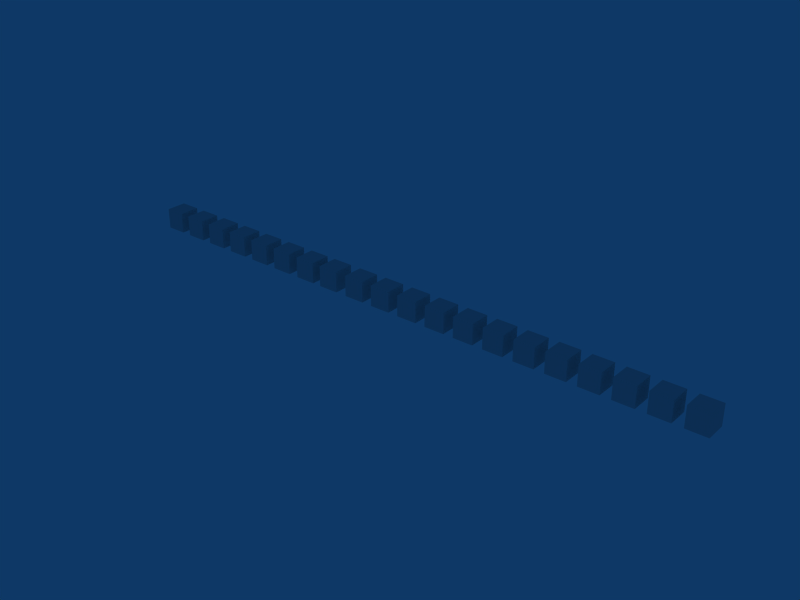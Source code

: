 # Source: manip_decoding_ondrej.test.blend  (saved by Blender 2.49.2; exported with 4.5.12 LTS)
import bpy
from mathutils import Matrix  # noqa: F401  (used for matrix-valued properties, if any)

bpy.ops.wm.read_factory_settings(use_empty=True)
scene = bpy.context.scene
scene.name = 'Scene'

# ---- collections
col_collection_1 = bpy.data.collections.new('Collection 1'); scene.collection.children.link(col_collection_1)
col_collection_1.hide_render = True
col_collection_1.hide_viewport = True
col_collection_2 = bpy.data.collections.new('Collection 2'); scene.collection.children.link(col_collection_2)
col_collection_2.hide_render = True
col_collection_2.hide_viewport = True
col_collection_3 = bpy.data.collections.new('Collection 3'); scene.collection.children.link(col_collection_3)
col_collection_20 = bpy.data.collections.new('Collection 20'); scene.collection.children.link(col_collection_20)
col_collection_20.hide_render = True
col_collection_20.hide_viewport = True

# ---- materials (node trees are filled in below, after node groups)
mat_material = bpy.data.materials.new('Material')
mat_material.alpha_threshold = 0.0
mat_material.roughness = 0.5
mat_material.line_color = (0.0, 0.0, 0.0, 1.0)

# ---- material node trees

# ---- world
world_world = bpy.data.worlds.new('World'); scene.world = world_world
world_world.color = (0.05656, 0.2208, 0.4)
world_world.use_sun_shadow = False
world_world.sun_shadow_jitter_overblur = 0.0
world_world.cycles.sampling_method = 'MANUAL'
world_world.cycles.sample_map_resolution = 256

# ---- meshes
me_cube_007 = bpy.data.meshes.new('Cube.007')
me_cube_007.from_pydata([(1.0, 1.0, -1.0), (1.0, -1.0, -1.0), (-1.0, -1.0, -1.0), (-1.0, 1.0, -1.0), (1.0, 1.0, 1.0), (1.0, -1.0, 1.0), (-1.0, -1.0, 1.0), (-1.0, 1.0, 1.0)], [], [(0, 1, 2, 3), (4, 7, 6, 5), (0, 4, 5, 1), (1, 5, 6, 2), (2, 6, 7, 3), (4, 0, 3, 7)])
me_cube_007.materials.append(mat_material)
me_cube_007.use_remesh_preserve_volume = False
me_cube_007.use_remesh_preserve_attributes = False
me_cube_007.use_mirror_vertex_groups = False
me_cube_007.update()
me_cube_006 = bpy.data.meshes.new('Cube.006')
me_cube_006.from_pydata([(1.0, 1.0, -1.0), (1.0, -1.0, -1.0), (-1.0, -1.0, -1.0), (-1.0, 1.0, -1.0), (1.0, 1.0, 1.0), (1.0, -1.0, 1.0), (-1.0, -1.0, 1.0), (-1.0, 1.0, 1.0)], [], [(0, 1, 2, 3), (4, 7, 6, 5), (0, 4, 5, 1), (1, 5, 6, 2), (2, 6, 7, 3), (4, 0, 3, 7)])
me_cube_006.materials.append(mat_material)
me_cube_006.use_remesh_preserve_volume = False
me_cube_006.use_remesh_preserve_attributes = False
me_cube_006.use_mirror_vertex_groups = False
me_cube_006.update()
me_cube_001 = bpy.data.meshes.new('Cube.001')
me_cube_001.from_pydata([(1.0, 1.0, -1.0), (1.0, -1.0, -1.0), (-1.0, -1.0, -1.0), (-1.0, 1.0, -1.0), (1.0, 1.0, 1.0), (1.0, -1.0, 1.0), (-1.0, -1.0, 1.0), (-1.0, 1.0, 1.0)], [], [(0, 1, 2, 3), (4, 7, 6, 5), (0, 4, 5, 1), (1, 5, 6, 2), (2, 6, 7, 3), (4, 0, 3, 7)])
me_cube_001.materials.append(mat_material)
me_cube_001.use_remesh_preserve_volume = False
me_cube_001.use_remesh_preserve_attributes = False
me_cube_001.use_mirror_vertex_groups = False
me_cube_001.update()
me_cube = bpy.data.meshes.new('Cube')
me_cube.from_pydata([(1.0, 1.0, -1.0), (1.0, -1.0, -1.0), (-1.0, -1.0, -1.0), (-1.0, 1.0, -1.0), (1.0, 1.0, 1.0), (1.0, -1.0, 1.0), (-1.0, -1.0, 1.0), (-1.0, 1.0, 1.0)], [], [(0, 1, 2, 3), (4, 7, 6, 5), (0, 4, 5, 1), (1, 5, 6, 2), (2, 6, 7, 3), (4, 0, 3, 7)])
me_cube.materials.append(mat_material)
me_cube.use_remesh_preserve_volume = False
me_cube.use_remesh_preserve_attributes = False
me_cube.use_mirror_vertex_groups = False
me_cube.update()
me_cube_003 = bpy.data.meshes.new('Cube.003')
me_cube_003.from_pydata([(1.0, 1.0, -1.0), (1.0, -1.0, -1.0), (-1.0, -1.0, -1.0), (-1.0, 1.0, -1.0), (1.0, 1.0, 1.0), (1.0, -1.0, 1.0), (-1.0, -1.0, 1.0), (-1.0, 1.0, 1.0)], [], [(0, 1, 2, 3), (4, 7, 6, 5), (0, 4, 5, 1), (1, 5, 6, 2), (2, 6, 7, 3), (4, 0, 3, 7)])
me_cube_003.materials.append(mat_material)
me_cube_003.use_remesh_preserve_volume = False
me_cube_003.use_remesh_preserve_attributes = False
me_cube_003.use_mirror_vertex_groups = False
me_cube_003.update()
me_cube_002 = bpy.data.meshes.new('Cube.002')
me_cube_002.from_pydata([(1.0, 1.0, -1.0), (1.0, -1.0, -1.0), (-1.0, -1.0, -1.0), (-1.0, 1.0, -1.0), (1.0, 1.0, 1.0), (1.0, -1.0, 1.0), (-1.0, -1.0, 1.0), (-1.0, 1.0, 1.0)], [], [(0, 1, 2, 3), (4, 7, 6, 5), (0, 4, 5, 1), (1, 5, 6, 2), (2, 6, 7, 3), (4, 0, 3, 7)])
me_cube_002.materials.append(mat_material)
me_cube_002.use_remesh_preserve_volume = False
me_cube_002.use_remesh_preserve_attributes = False
me_cube_002.use_mirror_vertex_groups = False
me_cube_002.update()
me_cylinder = bpy.data.meshes.new('Cylinder')
me_cylinder.from_pydata([(0.7071, 0.7071, -1.0), (0.8315, 0.5556, -1.0), (0.9239, 0.3827, -1.0), (0.9808, 0.1951, -1.0), (1.0, 7.55e-08, -1.0), (0.9808, -0.1951, -1.0), (0.9239, -0.3827, -1.0), (0.8315, -0.5556, -1.0), (0.7071, -0.7071, -1.0), (0.5556, -0.8315, -1.0), (0.3827, -0.9239, -1.0), (0.1951, -0.9808, -1.0), (-3.258e-07, -1.0, -1.0), (-0.1951, -0.9808, -1.0), (-0.3827, -0.9239, -1.0), (-0.5556, -0.8315, -1.0), (-0.7071, -0.7071, -1.0), (-0.8315, -0.5556, -1.0), (-0.9239, -0.3827, -1.0), (-0.9808, -0.1951, -1.0), (-1.0, 9.656e-07, -1.0), (-0.9808, 0.1951, -1.0), (-0.9239, 0.3827, -1.0), (-1.049, 0.6708, -1.0), (-0.9248, 0.8224, -1.0), (-0.5556, 0.8315, -1.0), (-0.3827, 0.9239, -1.0), (-0.1951, 0.9808, -1.0), (1.605e-06, 1.0, -1.0), (0.1951, 0.9808, -1.0), (0.3827, 0.9239, -1.0), (0.5556, 0.8315, -1.0), (0.7071, 0.7071, 1.0), (0.8315, 0.5556, 1.0), (0.9239, 0.3827, 1.0), (0.9808, 0.1951, 1.0), (1.0, -2.245e-06, 1.0), (0.9808, -0.1951, 1.0), (0.9239, -0.3827, 1.0), (0.8315, -0.5556, 1.0), (0.7071, -0.7071, 1.0), (0.5556, -0.8315, 1.0), (0.3827, -0.9239, 1.0), (0.1951, -0.9808, 1.0), (9.298e-07, -1.0, 1.0), (-0.1951, -0.9808, 1.0), (-0.3827, -0.9239, 1.0), (-0.5556, -0.8315, 1.0), (-0.7071, -0.7071, 1.0), (-0.8315, -0.5556, 1.0), (-0.9239, -0.3827, 1.0), (-0.9808, -0.1951, 1.0), (-1.0, -4.105e-06, 1.0), (-0.9808, 0.1951, 1.0), (-0.9239, 0.3827, 1.0), (-1.049, 0.6708, 1.0), (-0.9248, 0.8224, 1.0), (-0.5556, 0.8315, 1.0), (-0.3827, 0.9239, 1.0), (-0.1951, 0.9808, 1.0), (-7.28e-06, 1.0, 1.0), (0.1951, 0.9808, 1.0), (0.3827, 0.9239, 1.0), (0.5556, 0.8315, 1.0), (0.0, 0.0, -1.0), (0.0, 0.0, 1.0)], [], [(64, 0, 1), (65, 33, 32), (64, 1, 2), (65, 34, 33), (64, 2, 3), (65, 35, 34), (64, 3, 4), (65, 36, 35), (64, 4, 5), (65, 37, 36), (64, 5, 6), (65, 38, 37), (64, 6, 7), (65, 39, 38), (64, 7, 8), (65, 40, 39), (64, 8, 9), (65, 41, 40), (64, 9, 10), (65, 42, 41), (64, 10, 11), (65, 43, 42), (64, 11, 12), (65, 44, 43), (64, 12, 13), (65, 45, 44), (64, 13, 14), (65, 46, 45), (64, 14, 15), (65, 47, 46), (64, 15, 16), (65, 48, 47), (64, 16, 17), (65, 49, 48), (64, 17, 18), (65, 50, 49), (64, 18, 19), (65, 51, 50), (64, 19, 20), (65, 52, 51), (64, 20, 21), (65, 53, 52), (64, 21, 22), (65, 54, 53), (64, 22, 23), (65, 55, 54), (64, 23, 24), (65, 56, 55), (64, 24, 25), (65, 57, 56), (64, 25, 26), (65, 58, 57), (64, 26, 27), (65, 59, 58), (64, 27, 28), (65, 60, 59), (64, 28, 29), (65, 61, 60), (64, 29, 30), (65, 62, 61), (64, 30, 31), (65, 63, 62), (31, 0, 64), (65, 32, 63), (0, 32, 33, 1), (1, 33, 34, 2), (2, 34, 35, 3), (3, 35, 36, 4), (4, 36, 37, 5), (5, 37, 38, 6), (6, 38, 39, 7), (7, 39, 40, 8), (8, 40, 41, 9), (9, 41, 42, 10), (10, 42, 43, 11), (11, 43, 44, 12), (12, 44, 45, 13), (13, 45, 46, 14), (14, 46, 47, 15), (15, 47, 48, 16), (16, 48, 49, 17), (17, 49, 50, 18), (18, 50, 51, 19), (19, 51, 52, 20), (20, 52, 53, 21), (21, 53, 54, 22), (22, 54, 55, 23), (23, 55, 56, 24), (24, 56, 57, 25), (25, 57, 58, 26), (26, 58, 59, 27), (27, 59, 60, 28), (28, 60, 61, 29), (29, 61, 62, 30), (30, 62, 63, 31), (32, 0, 31, 63)])
me_cylinder.materials.append(mat_material)
me_cylinder.use_remesh_preserve_volume = False
me_cylinder.use_remesh_preserve_attributes = False
me_cylinder.use_mirror_vertex_groups = False
me_cylinder.update()
me_cube_004 = bpy.data.meshes.new('Cube.004')
me_cube_004.from_pydata([(7.276, 0.2, -0.2), (7.276, -0.2, -0.2), (-0.2, -0.2, -0.2), (-0.2, 0.2, -0.2), (7.276, 0.2, 0.2), (7.276, -0.2, 0.2), (-0.2, -0.2, 0.2), (-0.2, 0.2, 0.2)], [], [(0, 1, 2, 3), (4, 7, 6, 5), (0, 4, 5, 1), (1, 5, 6, 2), (2, 6, 7, 3), (4, 0, 3, 7)])
me_cube_004.materials.append(mat_material)
me_cube_004.use_remesh_preserve_volume = False
me_cube_004.use_remesh_preserve_attributes = False
me_cube_004.use_mirror_vertex_groups = False
me_cube_004.update()
me_cube_027 = bpy.data.meshes.new('Cube.027')
me_cube_027.from_pydata([(1.0, 1.0, -1.0), (1.0, -1.0, -1.0), (-1.0, -1.0, -1.0), (-1.0, 1.0, -1.0), (1.0, 1.0, 1.0), (1.0, -1.0, 1.0), (-1.0, -1.0, 1.0), (-1.0, 1.0, 1.0)], [], [(0, 1, 2, 3), (4, 7, 6, 5), (0, 4, 5, 1), (1, 5, 6, 2), (2, 6, 7, 3), (4, 0, 3, 7)])
me_cube_027.materials.append(mat_material)
me_cube_027.use_remesh_preserve_volume = False
me_cube_027.use_remesh_preserve_attributes = False
me_cube_027.use_mirror_vertex_groups = False
me_cube_027.update()
me_cube_026 = bpy.data.meshes.new('Cube.026')
me_cube_026.from_pydata([(1.0, 1.0, -1.0), (1.0, -1.0, -1.0), (-1.0, -1.0, -1.0), (-1.0, 1.0, -1.0), (1.0, 1.0, 1.0), (1.0, -1.0, 1.0), (-1.0, -1.0, 1.0), (-1.0, 1.0, 1.0)], [], [(0, 1, 2, 3), (4, 7, 6, 5), (0, 4, 5, 1), (1, 5, 6, 2), (2, 6, 7, 3), (4, 0, 3, 7)])
me_cube_026.materials.append(mat_material)
me_cube_026.use_remesh_preserve_volume = False
me_cube_026.use_remesh_preserve_attributes = False
me_cube_026.use_mirror_vertex_groups = False
me_cube_026.update()
me_cube_025 = bpy.data.meshes.new('Cube.025')
me_cube_025.from_pydata([(1.0, 1.0, -1.0), (1.0, -1.0, -1.0), (-1.0, -1.0, -1.0), (-1.0, 1.0, -1.0), (1.0, 1.0, 1.0), (1.0, -1.0, 1.0), (-1.0, -1.0, 1.0), (-1.0, 1.0, 1.0)], [], [(0, 1, 2, 3), (4, 7, 6, 5), (0, 4, 5, 1), (1, 5, 6, 2), (2, 6, 7, 3), (4, 0, 3, 7)])
me_cube_025.materials.append(mat_material)
me_cube_025.use_remesh_preserve_volume = False
me_cube_025.use_remesh_preserve_attributes = False
me_cube_025.use_mirror_vertex_groups = False
me_cube_025.update()
me_cube_024 = bpy.data.meshes.new('Cube.024')
me_cube_024.from_pydata([(1.0, 1.0, -1.0), (1.0, -1.0, -1.0), (-1.0, -1.0, -1.0), (-1.0, 1.0, -1.0), (1.0, 1.0, 1.0), (1.0, -1.0, 1.0), (-1.0, -1.0, 1.0), (-1.0, 1.0, 1.0)], [], [(0, 1, 2, 3), (4, 7, 6, 5), (0, 4, 5, 1), (1, 5, 6, 2), (2, 6, 7, 3), (4, 0, 3, 7)])
me_cube_024.materials.append(mat_material)
me_cube_024.use_remesh_preserve_volume = False
me_cube_024.use_remesh_preserve_attributes = False
me_cube_024.use_mirror_vertex_groups = False
me_cube_024.update()
me_cube_023 = bpy.data.meshes.new('Cube.023')
me_cube_023.from_pydata([(1.0, 1.0, -1.0), (1.0, -1.0, -1.0), (-1.0, -1.0, -1.0), (-1.0, 1.0, -1.0), (1.0, 1.0, 1.0), (1.0, -1.0, 1.0), (-1.0, -1.0, 1.0), (-1.0, 1.0, 1.0)], [], [(0, 1, 2, 3), (4, 7, 6, 5), (0, 4, 5, 1), (1, 5, 6, 2), (2, 6, 7, 3), (4, 0, 3, 7)])
me_cube_023.materials.append(mat_material)
me_cube_023.use_remesh_preserve_volume = False
me_cube_023.use_remesh_preserve_attributes = False
me_cube_023.use_mirror_vertex_groups = False
me_cube_023.update()
me_cube_022 = bpy.data.meshes.new('Cube.022')
me_cube_022.from_pydata([(1.0, 1.0, -1.0), (1.0, -1.0, -1.0), (-1.0, -1.0, -1.0), (-1.0, 1.0, -1.0), (1.0, 1.0, 1.0), (1.0, -1.0, 1.0), (-1.0, -1.0, 1.0), (-1.0, 1.0, 1.0)], [], [(0, 1, 2, 3), (4, 7, 6, 5), (0, 4, 5, 1), (1, 5, 6, 2), (2, 6, 7, 3), (4, 0, 3, 7)])
me_cube_022.materials.append(mat_material)
me_cube_022.use_remesh_preserve_volume = False
me_cube_022.use_remesh_preserve_attributes = False
me_cube_022.use_mirror_vertex_groups = False
me_cube_022.update()
me_cube_021 = bpy.data.meshes.new('Cube.021')
me_cube_021.from_pydata([(1.0, 1.0, -1.0), (1.0, -1.0, -1.0), (-1.0, -1.0, -1.0), (-1.0, 1.0, -1.0), (1.0, 1.0, 1.0), (1.0, -1.0, 1.0), (-1.0, -1.0, 1.0), (-1.0, 1.0, 1.0)], [], [(0, 1, 2, 3), (4, 7, 6, 5), (0, 4, 5, 1), (1, 5, 6, 2), (2, 6, 7, 3), (4, 0, 3, 7)])
me_cube_021.materials.append(mat_material)
me_cube_021.use_remesh_preserve_volume = False
me_cube_021.use_remesh_preserve_attributes = False
me_cube_021.use_mirror_vertex_groups = False
me_cube_021.update()
me_cube_020 = bpy.data.meshes.new('Cube.020')
me_cube_020.from_pydata([(1.0, 1.0, -1.0), (1.0, -1.0, -1.0), (-1.0, -1.0, -1.0), (-1.0, 1.0, -1.0), (1.0, 1.0, 1.0), (1.0, -1.0, 1.0), (-1.0, -1.0, 1.0), (-1.0, 1.0, 1.0)], [], [(0, 1, 2, 3), (4, 7, 6, 5), (0, 4, 5, 1), (1, 5, 6, 2), (2, 6, 7, 3), (4, 0, 3, 7)])
me_cube_020.materials.append(mat_material)
me_cube_020.use_remesh_preserve_volume = False
me_cube_020.use_remesh_preserve_attributes = False
me_cube_020.use_mirror_vertex_groups = False
me_cube_020.update()
me_cube_019 = bpy.data.meshes.new('Cube.019')
me_cube_019.from_pydata([(1.0, 1.0, -1.0), (1.0, -1.0, -1.0), (-1.0, -1.0, -1.0), (-1.0, 1.0, -1.0), (1.0, 1.0, 1.0), (1.0, -1.0, 1.0), (-1.0, -1.0, 1.0), (-1.0, 1.0, 1.0)], [], [(0, 1, 2, 3), (4, 7, 6, 5), (0, 4, 5, 1), (1, 5, 6, 2), (2, 6, 7, 3), (4, 0, 3, 7)])
me_cube_019.materials.append(mat_material)
me_cube_019.use_remesh_preserve_volume = False
me_cube_019.use_remesh_preserve_attributes = False
me_cube_019.use_mirror_vertex_groups = False
me_cube_019.update()
me_cube_018 = bpy.data.meshes.new('Cube.018')
me_cube_018.from_pydata([(1.0, 1.0, -1.0), (1.0, -1.0, -1.0), (-1.0, -1.0, -1.0), (-1.0, 1.0, -1.0), (1.0, 1.0, 1.0), (1.0, -1.0, 1.0), (-1.0, -1.0, 1.0), (-1.0, 1.0, 1.0)], [], [(0, 1, 2, 3), (4, 7, 6, 5), (0, 4, 5, 1), (1, 5, 6, 2), (2, 6, 7, 3), (4, 0, 3, 7)])
me_cube_018.materials.append(mat_material)
me_cube_018.use_remesh_preserve_volume = False
me_cube_018.use_remesh_preserve_attributes = False
me_cube_018.use_mirror_vertex_groups = False
me_cube_018.update()
me_cube_017 = bpy.data.meshes.new('Cube.017')
me_cube_017.from_pydata([(1.0, 1.0, -1.0), (1.0, -1.0, -1.0), (-1.0, -1.0, -1.0), (-1.0, 1.0, -1.0), (1.0, 1.0, 1.0), (1.0, -1.0, 1.0), (-1.0, -1.0, 1.0), (-1.0, 1.0, 1.0)], [], [(0, 1, 2, 3), (4, 7, 6, 5), (0, 4, 5, 1), (1, 5, 6, 2), (2, 6, 7, 3), (4, 0, 3, 7)])
me_cube_017.materials.append(mat_material)
me_cube_017.use_remesh_preserve_volume = False
me_cube_017.use_remesh_preserve_attributes = False
me_cube_017.use_mirror_vertex_groups = False
me_cube_017.update()
me_cube_016 = bpy.data.meshes.new('Cube.016')
me_cube_016.from_pydata([(1.0, 1.0, -1.0), (1.0, -1.0, -1.0), (-1.0, -1.0, -1.0), (-1.0, 1.0, -1.0), (1.0, 1.0, 1.0), (1.0, -1.0, 1.0), (-1.0, -1.0, 1.0), (-1.0, 1.0, 1.0)], [], [(0, 1, 2, 3), (4, 7, 6, 5), (0, 4, 5, 1), (1, 5, 6, 2), (2, 6, 7, 3), (4, 0, 3, 7)])
me_cube_016.materials.append(mat_material)
me_cube_016.use_remesh_preserve_volume = False
me_cube_016.use_remesh_preserve_attributes = False
me_cube_016.use_mirror_vertex_groups = False
me_cube_016.update()
me_cube_015 = bpy.data.meshes.new('Cube.015')
me_cube_015.from_pydata([(1.0, 1.0, -1.0), (1.0, -1.0, -1.0), (-1.0, -1.0, -1.0), (-1.0, 1.0, -1.0), (1.0, 1.0, 1.0), (1.0, -1.0, 1.0), (-1.0, -1.0, 1.0), (-1.0, 1.0, 1.0)], [], [(0, 1, 2, 3), (4, 7, 6, 5), (0, 4, 5, 1), (1, 5, 6, 2), (2, 6, 7, 3), (4, 0, 3, 7)])
me_cube_015.materials.append(mat_material)
me_cube_015.use_remesh_preserve_volume = False
me_cube_015.use_remesh_preserve_attributes = False
me_cube_015.use_mirror_vertex_groups = False
me_cube_015.update()
me_cube_014 = bpy.data.meshes.new('Cube.014')
me_cube_014.from_pydata([(1.0, 1.0, -1.0), (1.0, -1.0, -1.0), (-1.0, -1.0, -1.0), (-1.0, 1.0, -1.0), (1.0, 1.0, 1.0), (1.0, -1.0, 1.0), (-1.0, -1.0, 1.0), (-1.0, 1.0, 1.0)], [], [(0, 1, 2, 3), (4, 7, 6, 5), (0, 4, 5, 1), (1, 5, 6, 2), (2, 6, 7, 3), (4, 0, 3, 7)])
me_cube_014.materials.append(mat_material)
me_cube_014.use_remesh_preserve_volume = False
me_cube_014.use_remesh_preserve_attributes = False
me_cube_014.use_mirror_vertex_groups = False
me_cube_014.update()
me_cube_013 = bpy.data.meshes.new('Cube.013')
me_cube_013.from_pydata([(1.0, 1.0, -1.0), (1.0, -1.0, -1.0), (-1.0, -1.0, -1.0), (-1.0, 1.0, -1.0), (1.0, 1.0, 1.0), (1.0, -1.0, 1.0), (-1.0, -1.0, 1.0), (-1.0, 1.0, 1.0)], [], [(0, 1, 2, 3), (4, 7, 6, 5), (0, 4, 5, 1), (1, 5, 6, 2), (2, 6, 7, 3), (4, 0, 3, 7)])
me_cube_013.materials.append(mat_material)
me_cube_013.use_remesh_preserve_volume = False
me_cube_013.use_remesh_preserve_attributes = False
me_cube_013.use_mirror_vertex_groups = False
me_cube_013.update()
me_cube_012 = bpy.data.meshes.new('Cube.012')
me_cube_012.from_pydata([(1.0, 1.0, -1.0), (1.0, -1.0, -1.0), (-1.0, -1.0, -1.0), (-1.0, 1.0, -1.0), (1.0, 1.0, 1.0), (1.0, -1.0, 1.0), (-1.0, -1.0, 1.0), (-1.0, 1.0, 1.0)], [], [(0, 1, 2, 3), (4, 7, 6, 5), (0, 4, 5, 1), (1, 5, 6, 2), (2, 6, 7, 3), (4, 0, 3, 7)])
me_cube_012.materials.append(mat_material)
me_cube_012.use_remesh_preserve_volume = False
me_cube_012.use_remesh_preserve_attributes = False
me_cube_012.use_mirror_vertex_groups = False
me_cube_012.update()
me_cube_011 = bpy.data.meshes.new('Cube.011')
me_cube_011.from_pydata([(1.0, 1.0, -1.0), (1.0, -1.0, -1.0), (-1.0, -1.0, -1.0), (-1.0, 1.0, -1.0), (1.0, 1.0, 1.0), (1.0, -1.0, 1.0), (-1.0, -1.0, 1.0), (-1.0, 1.0, 1.0)], [], [(0, 1, 2, 3), (4, 7, 6, 5), (0, 4, 5, 1), (1, 5, 6, 2), (2, 6, 7, 3), (4, 0, 3, 7)])
me_cube_011.materials.append(mat_material)
me_cube_011.use_remesh_preserve_volume = False
me_cube_011.use_remesh_preserve_attributes = False
me_cube_011.use_mirror_vertex_groups = False
me_cube_011.update()
me_cube_010 = bpy.data.meshes.new('Cube.010')
me_cube_010.from_pydata([(1.0, 1.0, -1.0), (1.0, -1.0, -1.0), (-1.0, -1.0, -1.0), (-1.0, 1.0, -1.0), (1.0, 1.0, 1.0), (1.0, -1.0, 1.0), (-1.0, -1.0, 1.0), (-1.0, 1.0, 1.0)], [], [(0, 1, 2, 3), (4, 7, 6, 5), (0, 4, 5, 1), (1, 5, 6, 2), (2, 6, 7, 3), (4, 0, 3, 7)])
me_cube_010.materials.append(mat_material)
me_cube_010.use_remesh_preserve_volume = False
me_cube_010.use_remesh_preserve_attributes = False
me_cube_010.use_mirror_vertex_groups = False
me_cube_010.update()
me_cube_009 = bpy.data.meshes.new('Cube.009')
me_cube_009.from_pydata([(1.0, 1.0, -1.0), (1.0, -1.0, -1.0), (-1.0, -1.0, -1.0), (-1.0, 1.0, -1.0), (1.0, 1.0, 1.0), (1.0, -1.0, 1.0), (-1.0, -1.0, 1.0), (-1.0, 1.0, 1.0)], [], [(0, 1, 2, 3), (4, 7, 6, 5), (0, 4, 5, 1), (1, 5, 6, 2), (2, 6, 7, 3), (4, 0, 3, 7)])
me_cube_009.materials.append(mat_material)
me_cube_009.use_remesh_preserve_volume = False
me_cube_009.use_remesh_preserve_attributes = False
me_cube_009.use_mirror_vertex_groups = False
me_cube_009.update()
me_cube_008 = bpy.data.meshes.new('Cube.008')
me_cube_008.from_pydata([(1.0, 1.0, -1.0), (1.0, -1.0, -1.0), (-1.0, -1.0, -1.0), (-1.0, 1.0, -1.0), (1.0, 1.0, 1.0), (1.0, -1.0, 1.0), (-1.0, -1.0, 1.0), (-1.0, 1.0, 1.0)], [], [(0, 1, 2, 3), (4, 7, 6, 5), (0, 4, 5, 1), (1, 5, 6, 2), (2, 6, 7, 3), (4, 0, 3, 7)])
me_cube_008.materials.append(mat_material)
me_cube_008.use_remesh_preserve_volume = False
me_cube_008.use_remesh_preserve_attributes = False
me_cube_008.use_mirror_vertex_groups = False
me_cube_008.update()
me_cone = bpy.data.meshes.new('Cone')
me_cone.from_pydata([(0.7071, 0.7071, -1.0), (0.8315, 0.5556, -1.0), (0.9239, 0.3827, -1.0), (0.9808, 0.1951, -1.0), (1.0, 7.55e-08, -1.0), (0.9808, -0.1951, -1.0), (0.9239, -0.3827, -1.0), (0.8315, -0.5556, -1.0), (0.7071, -0.7071, -1.0), (0.5556, -0.8315, -1.0), (0.3827, -0.9239, -1.0), (0.1951, -0.9808, -1.0), (-3.258e-07, -1.0, -1.0), (-0.1951, -0.9808, -1.0), (-0.3827, -0.9239, -1.0), (-0.5556, -0.8315, -1.0), (-0.7071, -0.7071, -1.0), (-0.8315, -0.5556, -1.0), (-0.9239, -0.3827, -1.0), (-0.9808, -0.1951, -1.0), (-1.0, 9.656e-07, -1.0), (-0.9808, 0.1951, -1.0), (-0.9239, 0.3827, -1.0), (-0.8315, 0.5556, -1.0), (-0.7071, 0.7071, -1.0), (-0.5556, 0.8315, -1.0), (-0.3827, 0.9239, -1.0), (-0.1951, 0.9808, -1.0), (1.605e-06, 1.0, -1.0), (0.1951, 0.9808, -1.0), (0.3827, 0.9239, -1.0), (0.5556, 0.8315, -1.0), (0.0, 0.0, 1.0), (0.0, 0.0, -1.0)], [], [(1, 0, 32), (32, 2, 1), (32, 3, 2), (32, 4, 3), (32, 5, 4), (32, 6, 5), (32, 7, 6), (32, 8, 7), (32, 9, 8), (32, 10, 9), (32, 11, 10), (32, 12, 11), (32, 13, 12), (32, 14, 13), (32, 15, 14), (32, 16, 15), (32, 17, 16), (32, 18, 17), (32, 19, 18), (32, 20, 19), (32, 21, 20), (32, 22, 21), (32, 23, 22), (32, 24, 23), (32, 25, 24), (32, 26, 25), (32, 27, 26), (32, 28, 27), (32, 29, 28), (32, 30, 29), (32, 31, 30), (32, 0, 31), (33, 0, 1), (33, 1, 2), (33, 2, 3), (33, 3, 4), (33, 4, 5), (33, 5, 6), (33, 6, 7), (33, 7, 8), (33, 8, 9), (33, 9, 10), (33, 10, 11), (33, 11, 12), (33, 12, 13), (33, 13, 14), (33, 14, 15), (33, 15, 16), (33, 16, 17), (33, 17, 18), (33, 18, 19), (33, 19, 20), (33, 20, 21), (33, 21, 22), (33, 22, 23), (33, 23, 24), (33, 24, 25), (33, 25, 26), (33, 26, 27), (33, 27, 28), (33, 28, 29), (33, 29, 30), (33, 30, 31), (31, 0, 33)])
me_cone.materials.append(mat_material)
me_cone.use_remesh_preserve_volume = False
me_cone.use_remesh_preserve_attributes = False
me_cone.use_mirror_vertex_groups = False
me_cone.update()
me_cube_005 = bpy.data.meshes.new('Cube.005')
me_cube_005.from_pydata([(1.0, 1.0, -1.0), (1.0, -1.0, -1.0), (-1.0, -1.0, -1.0), (-1.0, 1.0, -1.0), (1.0, 1.0, 1.0), (1.0, -1.0, 1.0), (-1.0, -1.0, 1.0), (-1.0, 1.0, 1.0)], [], [(0, 1, 2, 3), (4, 7, 6, 5), (0, 4, 5, 1), (1, 5, 6, 2), (2, 6, 7, 3), (4, 0, 3, 7)])
me_cube_005.materials.append(mat_material)
me_cube_005.use_remesh_preserve_volume = False
me_cube_005.use_remesh_preserve_attributes = False
me_cube_005.use_mirror_vertex_groups = False
me_cube_005.update()
arm_armature_001 = bpy.data.armatures.new('Armature.001')  # bones are not reproduced
arm_armature = bpy.data.armatures.new('Armature')  # bones are not reproduced
arm_armature_003 = bpy.data.armatures.new('Armature.003')  # bones are not reproduced
arm_armature_002 = bpy.data.armatures.new('Armature.002')  # bones are not reproduced
arm_armature_006 = bpy.data.armatures.new('Armature.006')  # bones are not reproduced
arm_armature_004 = bpy.data.armatures.new('Armature.004')  # bones are not reproduced
arm_armature_026 = bpy.data.armatures.new('Armature.026')  # bones are not reproduced
arm_armature_025 = bpy.data.armatures.new('Armature.025')  # bones are not reproduced
arm_armature_024 = bpy.data.armatures.new('Armature.024')  # bones are not reproduced
arm_armature_023 = bpy.data.armatures.new('Armature.023')  # bones are not reproduced
arm_armature_022 = bpy.data.armatures.new('Armature.022')  # bones are not reproduced
arm_armature_021 = bpy.data.armatures.new('Armature.021')  # bones are not reproduced
arm_armature_020 = bpy.data.armatures.new('Armature.020')  # bones are not reproduced
arm_armature_019 = bpy.data.armatures.new('Armature.019')  # bones are not reproduced
arm_armature_018 = bpy.data.armatures.new('Armature.018')  # bones are not reproduced
arm_armature_017 = bpy.data.armatures.new('Armature.017')  # bones are not reproduced
arm_armature_016 = bpy.data.armatures.new('Armature.016')  # bones are not reproduced
arm_armature_015 = bpy.data.armatures.new('Armature.015')  # bones are not reproduced
arm_armature_014 = bpy.data.armatures.new('Armature.014')  # bones are not reproduced
arm_armature_013 = bpy.data.armatures.new('Armature.013')  # bones are not reproduced
arm_armature_012 = bpy.data.armatures.new('Armature.012')  # bones are not reproduced
arm_armature_011 = bpy.data.armatures.new('Armature.011')  # bones are not reproduced
arm_armature_010 = bpy.data.armatures.new('Armature.010')  # bones are not reproduced
arm_armature_009 = bpy.data.armatures.new('Armature.009')  # bones are not reproduced
arm_armature_008 = bpy.data.armatures.new('Armature.008')  # bones are not reproduced
arm_armature_007 = bpy.data.armatures.new('Armature.007')  # bones are not reproduced
arm_armature_005 = bpy.data.armatures.new('Armature.005')  # bones are not reproduced

# ---- objects
ob_4_2_bones_2_manip = bpy.data.objects.new('4_2_bones_2_manip', arm_armature_001)
ob_cube_006 = bpy.data.objects.new('Cube.006', me_cube_007)
ob_cube_005 = bpy.data.objects.new('Cube.005', me_cube_006)
ob_3_1_bone_2_manips = bpy.data.objects.new('3_1_bone_2_manips', arm_armature)
ob_cube_004 = bpy.data.objects.new('Cube.004', me_cube_001)
ob_cube_003 = bpy.data.objects.new('Cube.003', me_cube)
ob_2_basic_manip_command = bpy.data.objects.new('2_basic_manip_command', arm_armature_003)
ob_cube_001 = bpy.data.objects.new('Cube.001', me_cube_003)
ob_1_basic_manip_axis = bpy.data.objects.new('1_basic_manip_axis', arm_armature_002)
ob_cube = bpy.data.objects.new('Cube', me_cube_002)
ob_drag_rotate_manip = bpy.data.objects.new('drag_rotate_manip', arm_armature_006)
ob_quadrant = bpy.data.objects.new('quadrant', me_cylinder)
ob_drag_rot_w_detents = bpy.data.objects.new('drag_rot_w_detents', arm_armature_004)
ob_handle = bpy.data.objects.new('handle', me_cube_004)
ob_ooe_command_switch_u2 = bpy.data.objects.new('ooe_command_switch_u2', arm_armature_026)
ob_cube_026 = bpy.data.objects.new('Cube.026', me_cube_027)
ob_ooe_command_switch_l2 = bpy.data.objects.new('ooe_command_switch_l2', arm_armature_025)
ob_cube_025 = bpy.data.objects.new('Cube.025', me_cube_026)
ob_ooe_command_knob2 = bpy.data.objects.new('ooe_command_knob2', arm_armature_024)
ob_cube_024 = bpy.data.objects.new('Cube.024', me_cube_025)
ob_ooe_command_switch_up = bpy.data.objects.new('ooe_command_switch_up', arm_armature_023)
ob_cube_023 = bpy.data.objects.new('Cube.023', me_cube_024)
ob_ooe_command_switch_le = bpy.data.objects.new('ooe_command_switch_le', arm_armature_022)
ob_cube_022 = bpy.data.objects.new('Cube.022', me_cube_023)
ob_ooe_command_knob = bpy.data.objects.new('ooe_command_knob', arm_armature_021)
ob_cube_021 = bpy.data.objects.new('Cube.021', me_cube_022)
ob_ooe_axis_switch_up_do = bpy.data.objects.new('ooe_axis_switch_up_do', arm_armature_020)
ob_cube_020 = bpy.data.objects.new('Cube.020', me_cube_021)
ob_ooe_axis_switch_left = bpy.data.objects.new('ooe_axis_switch_left_', arm_armature_019)
ob_cube_019 = bpy.data.objects.new('Cube.019', me_cube_020)
ob_ooe_axis_knob = bpy.data.objects.new('ooe_axis_knob', arm_armature_018)
ob_cube_018 = bpy.data.objects.new('Cube.018', me_cube_019)
ob_ooe_drag_axis_pix = bpy.data.objects.new('ooe_drag_axis_pix', arm_armature_017)
ob_cube_017 = bpy.data.objects.new('Cube.017', me_cube_018)
ob_ooe_noop = bpy.data.objects.new('ooe_noop', arm_armature_016)
ob_cube_016 = bpy.data.objects.new('Cube.016', me_cube_017)
ob_ooe_toggle = bpy.data.objects.new('ooe_toggle', arm_armature_015)
ob_cube_015 = bpy.data.objects.new('Cube.015', me_cube_016)
ob_ooe_wrap = bpy.data.objects.new('ooe_wrap', arm_armature_014)
ob_cube_014 = bpy.data.objects.new('Cube.014', me_cube_015)
ob_ooe_delta = bpy.data.objects.new('ooe_delta', arm_armature_013)
ob_cube_013 = bpy.data.objects.new('Cube.013', me_cube_014)
ob_ooe_radio = bpy.data.objects.new('ooe_radio', arm_armature_012)
ob_cube_012 = bpy.data.objects.new('Cube.012', me_cube_013)
ob_ooe_push = bpy.data.objects.new('ooe_push', arm_armature_011)
ob_cube_011 = bpy.data.objects.new('Cube.011', me_cube_012)
ob_ooe_command_axis = bpy.data.objects.new('ooe_command_axis', arm_armature_010)
ob_cube_010 = bpy.data.objects.new('Cube.010', me_cube_011)
ob_ooe_command = bpy.data.objects.new('ooe_command', arm_armature_009)
ob_cube_009 = bpy.data.objects.new('Cube.009', me_cube_010)
ob_ooe_drag_axis = bpy.data.objects.new('ooe_drag_axis', arm_armature_008)
ob_cube_008 = bpy.data.objects.new('Cube.008', me_cube_009)
ob_ooe_drag_xy = bpy.data.objects.new('ooe_drag_xy', arm_armature_007)
ob_cube_007 = bpy.data.objects.new('Cube.007', me_cube_008)
ob_manip_has_obj_parent = bpy.data.objects.new('manip_has_obj_parent', arm_armature_005)
ob_cone = bpy.data.objects.new('Cone', me_cone)
ob_cube_002 = bpy.data.objects.new('Cube.002', me_cube_005)

# ---- transforms, parenting, visibility, modifiers, constraints
ob_4_2_bones_2_manip.location = (18.0, 0.0, 0.0)
ob_4_2_bones_2_manip.lock_rotations_4d = False
ob_4_2_bones_2_manip.empty_display_type = 'ARROWS'
ob_4_2_bones_2_manip.lineart.crease_threshold = 0.0
ob_cube_006.parent = ob_4_2_bones_2_manip
ob_cube_006.matrix_parent_inverse = Matrix(((1.0, 0.0, 0.0, 0.0), (0.0, 1.0, 0.0, -1.0), (0.0, 0.0, 1.0, 0.0), (0.0, 0.0, 0.0, 1.0)))
ob_cube_006.location = (-1.5, 2.0, 0.0)
ob_cube_006.lock_rotations_4d = False
ob_cube_006.empty_display_type = 'ARROWS'
ob_cube_006.lineart.crease_threshold = 0.0
ob_cube_005.parent = ob_4_2_bones_2_manip
ob_cube_005.matrix_parent_inverse = Matrix(((0.7071, -0.7071, 0.0, -19.8), (0.7071, 0.7071, 0.0, -21.21), (0.0, 0.0, 1.0, -0.0), (0.0, 0.0, 0.0, 1.0)))
ob_cube_005.location = (30.0, 2.0, 0.0)
ob_cube_005.lock_rotations_4d = False
ob_cube_005.empty_display_type = 'ARROWS'
ob_cube_005.lineart.crease_threshold = 0.0
ob_3_1_bone_2_manips.location = (10.0, 0.0, 0.0)
ob_3_1_bone_2_manips.lock_rotations_4d = False
ob_3_1_bone_2_manips.empty_display_type = 'ARROWS'
ob_3_1_bone_2_manips.lineart.crease_threshold = 0.0
ob_cube_004.parent = ob_3_1_bone_2_manips
ob_cube_004.matrix_parent_inverse = Matrix(((1.0, 0.0, 0.0, 0.0), (0.0, 1.0, 0.0, -1.0), (0.0, 0.0, 1.0, 0.0), (0.0, 0.0, 0.0, 1.0)))
ob_cube_004.location = (1.5, 2.0, 0.0)
ob_cube_004.lock_rotations_4d = False
ob_cube_004.empty_display_type = 'ARROWS'
ob_cube_004.lineart.crease_threshold = 0.0
ob_cube_003.parent = ob_3_1_bone_2_manips
ob_cube_003.matrix_parent_inverse = Matrix(((1.0, 0.0, 0.0, 0.0), (0.0, 1.0, 0.0, -1.0), (0.0, 0.0, 1.0, 0.0), (0.0, 0.0, 0.0, 1.0)))
ob_cube_003.location = (-1.5, 2.0, 0.0)
ob_cube_003.lock_rotations_4d = False
ob_cube_003.empty_display_type = 'ARROWS'
ob_cube_003.lineart.crease_threshold = 0.0
ob_2_basic_manip_command.location = (4.0, 0.0, 0.0)
ob_2_basic_manip_command.lock_rotations_4d = False
ob_2_basic_manip_command.empty_display_type = 'ARROWS'
ob_2_basic_manip_command.lineart.crease_threshold = 0.0
ob_cube_001.parent = ob_2_basic_manip_command
ob_cube_001.matrix_parent_inverse = Matrix(((1.0, 0.0, 0.0, 0.0), (0.0, 1.0, 0.0, -1.0), (0.0, 0.0, 1.0, 0.0), (0.0, 0.0, 0.0, 1.0)))
ob_cube_001.location = (0.0, 2.0, 0.0)
ob_cube_001.lock_rotations_4d = False
ob_cube_001.empty_display_type = 'ARROWS'
ob_cube_001.lineart.crease_threshold = 0.0
ob_1_basic_manip_axis.location = (0.0, 0.0, 0.0)
ob_1_basic_manip_axis.lock_rotations_4d = False
ob_1_basic_manip_axis.empty_display_type = 'ARROWS'
ob_1_basic_manip_axis.lineart.crease_threshold = 0.0
ob_cube.parent = ob_1_basic_manip_axis
ob_cube.matrix_parent_inverse = Matrix(((1.0, 0.0, 0.0, 0.0), (0.0, 1.0, 0.0, -1.0), (0.0, 0.0, 1.0, 0.0), (0.0, 0.0, 0.0, 1.0)))
ob_cube.location = (0.0, 2.0, 0.0)
ob_cube.lock_rotations_4d = False
ob_cube.empty_display_type = 'ARROWS'
ob_cube.lineart.crease_threshold = 0.0
ob_drag_rotate_manip.location = (24.0, 0.0, 0.0)
ob_drag_rotate_manip.lock_rotations_4d = False
ob_drag_rotate_manip.empty_display_type = 'ARROWS'
ob_drag_rotate_manip.lineart.crease_threshold = 0.0
ob_quadrant.parent = ob_drag_rotate_manip
ob_quadrant.matrix_parent_inverse = Matrix(((1.0, 0.0, 0.0, -8.0), (0.0, 7.55e-08, 1.0, -1.0), (0.0, -1.0, 7.55e-08, -6.286e-07), (0.0, 0.0, 0.0, 1.0)))
ob_quadrant.location = (8.0, 0.0, 0.0)
ob_quadrant.lock_rotations_4d = False
ob_quadrant.empty_display_type = 'ARROWS'
ob_quadrant.lineart.crease_threshold = 0.0
ob_drag_rot_w_detents.parent = ob_quadrant
ob_drag_rot_w_detents.matrix_parent_inverse = Matrix(((1.0, 0.0, 0.0, -8.0), (0.0, 1.0, 0.0, -0.0), (0.0, 0.0, 1.0, -0.0), (0.0, 0.0, 0.0, 1.0)))
ob_drag_rot_w_detents.location = (8.0, 0.0, 0.0)
ob_drag_rot_w_detents.lock_rotations_4d = False
ob_drag_rot_w_detents.empty_display_type = 'ARROWS'
ob_drag_rot_w_detents.lineart.crease_threshold = 0.0
ob_handle.parent = ob_drag_rot_w_detents
ob_handle.matrix_parent_inverse = Matrix(((1.0, 0.0, 0.0, -8.0), (0.0, 7.55e-08, 1.0, -1.0), (0.0, -1.0, 7.55e-08, -0.0), (0.0, 0.0, 0.0, 1.0)))
ob_handle.location = (8.0, 0.0, 0.0)
ob_handle.lock_rotations_4d = False
ob_handle.empty_display_type = 'ARROWS'
ob_handle.lineart.crease_threshold = 0.0
ob_ooe_command_switch_u2.location = (57.0, 0.0, 0.0)
ob_ooe_command_switch_u2.lock_rotations_4d = False
ob_ooe_command_switch_u2.empty_display_type = 'ARROWS'
ob_ooe_command_switch_u2.lineart.crease_threshold = 0.0
ob_cube_026.parent = ob_ooe_command_switch_u2
ob_cube_026.matrix_parent_inverse = Matrix(((1.0, 0.0, 0.0, 0.0), (0.0, 1.0, 0.0, -1.0), (0.0, 0.0, 1.0, 0.0), (0.0, 0.0, 0.0, 1.0)))
ob_cube_026.location = (0.0, 2.0, 0.0)
ob_cube_026.lock_rotations_4d = False
ob_cube_026.empty_display_type = 'ARROWS'
ob_cube_026.lineart.crease_threshold = 0.0
ob_ooe_command_switch_l2.location = (54.0, 0.0, 0.0)
ob_ooe_command_switch_l2.lock_rotations_4d = False
ob_ooe_command_switch_l2.empty_display_type = 'ARROWS'
ob_ooe_command_switch_l2.lineart.crease_threshold = 0.0
ob_cube_025.parent = ob_ooe_command_switch_l2
ob_cube_025.matrix_parent_inverse = Matrix(((1.0, 0.0, 0.0, 0.0), (0.0, 1.0, 0.0, -1.0), (0.0, 0.0, 1.0, 0.0), (0.0, 0.0, 0.0, 1.0)))
ob_cube_025.location = (0.0, 2.0, 0.0)
ob_cube_025.lock_rotations_4d = False
ob_cube_025.empty_display_type = 'ARROWS'
ob_cube_025.lineart.crease_threshold = 0.0
ob_ooe_command_knob2.location = (51.0, 0.0, 0.0)
ob_ooe_command_knob2.lock_rotations_4d = False
ob_ooe_command_knob2.empty_display_type = 'ARROWS'
ob_ooe_command_knob2.lineart.crease_threshold = 0.0
ob_cube_024.parent = ob_ooe_command_knob2
ob_cube_024.matrix_parent_inverse = Matrix(((1.0, 0.0, 0.0, 0.0), (0.0, 1.0, 0.0, -1.0), (0.0, 0.0, 1.0, 0.0), (0.0, 0.0, 0.0, 1.0)))
ob_cube_024.location = (0.0, 2.0, 0.0)
ob_cube_024.lock_rotations_4d = False
ob_cube_024.empty_display_type = 'ARROWS'
ob_cube_024.lineart.crease_threshold = 0.0
ob_ooe_command_switch_up.location = (48.0, 0.0, 0.0)
ob_ooe_command_switch_up.lock_rotations_4d = False
ob_ooe_command_switch_up.empty_display_type = 'ARROWS'
ob_ooe_command_switch_up.lineart.crease_threshold = 0.0
ob_cube_023.parent = ob_ooe_command_switch_up
ob_cube_023.matrix_parent_inverse = Matrix(((1.0, 0.0, 0.0, 0.0), (0.0, 1.0, 0.0, -1.0), (0.0, 0.0, 1.0, 0.0), (0.0, 0.0, 0.0, 1.0)))
ob_cube_023.location = (0.0, 2.0, 0.0)
ob_cube_023.lock_rotations_4d = False
ob_cube_023.empty_display_type = 'ARROWS'
ob_cube_023.lineart.crease_threshold = 0.0
ob_ooe_command_switch_le.location = (45.0, 0.0, 0.0)
ob_ooe_command_switch_le.lock_rotations_4d = False
ob_ooe_command_switch_le.empty_display_type = 'ARROWS'
ob_ooe_command_switch_le.lineart.crease_threshold = 0.0
ob_cube_022.parent = ob_ooe_command_switch_le
ob_cube_022.matrix_parent_inverse = Matrix(((1.0, 0.0, 0.0, 0.0), (0.0, 1.0, 0.0, -1.0), (0.0, 0.0, 1.0, 0.0), (0.0, 0.0, 0.0, 1.0)))
ob_cube_022.location = (0.0, 2.0, 0.0)
ob_cube_022.lock_rotations_4d = False
ob_cube_022.empty_display_type = 'ARROWS'
ob_cube_022.lineart.crease_threshold = 0.0
ob_ooe_command_knob.location = (42.0, 0.0, 0.0)
ob_ooe_command_knob.lock_rotations_4d = False
ob_ooe_command_knob.empty_display_type = 'ARROWS'
ob_ooe_command_knob.lineart.crease_threshold = 0.0
ob_cube_021.parent = ob_ooe_command_knob
ob_cube_021.matrix_parent_inverse = Matrix(((1.0, 0.0, 0.0, 0.0), (0.0, 1.0, 0.0, -1.0), (0.0, 0.0, 1.0, 0.0), (0.0, 0.0, 0.0, 1.0)))
ob_cube_021.location = (0.0, 2.0, 0.0)
ob_cube_021.lock_rotations_4d = False
ob_cube_021.empty_display_type = 'ARROWS'
ob_cube_021.lineart.crease_threshold = 0.0
ob_ooe_axis_switch_up_do.location = (39.0, 0.0, 0.0)
ob_ooe_axis_switch_up_do.lock_rotations_4d = False
ob_ooe_axis_switch_up_do.empty_display_type = 'ARROWS'
ob_ooe_axis_switch_up_do.lineart.crease_threshold = 0.0
ob_cube_020.parent = ob_ooe_axis_switch_up_do
ob_cube_020.matrix_parent_inverse = Matrix(((1.0, 0.0, 0.0, 0.0), (0.0, 1.0, 0.0, -1.0), (0.0, 0.0, 1.0, 0.0), (0.0, 0.0, 0.0, 1.0)))
ob_cube_020.location = (0.0, 2.0, 0.0)
ob_cube_020.lock_rotations_4d = False
ob_cube_020.empty_display_type = 'ARROWS'
ob_cube_020.lineart.crease_threshold = 0.0
ob_ooe_axis_switch_left.location = (36.0, 0.0, 0.0)
ob_ooe_axis_switch_left.lock_rotations_4d = False
ob_ooe_axis_switch_left.empty_display_type = 'ARROWS'
ob_ooe_axis_switch_left.lineart.crease_threshold = 0.0
ob_cube_019.parent = ob_ooe_axis_switch_left
ob_cube_019.matrix_parent_inverse = Matrix(((1.0, 0.0, 0.0, 0.0), (0.0, 1.0, 0.0, -1.0), (0.0, 0.0, 1.0, 0.0), (0.0, 0.0, 0.0, 1.0)))
ob_cube_019.location = (0.0, 2.0, 0.0)
ob_cube_019.lock_rotations_4d = False
ob_cube_019.empty_display_type = 'ARROWS'
ob_cube_019.lineart.crease_threshold = 0.0
ob_ooe_axis_knob.location = (33.0, 0.0, 0.0)
ob_ooe_axis_knob.lock_rotations_4d = False
ob_ooe_axis_knob.empty_display_type = 'ARROWS'
ob_ooe_axis_knob.lineart.crease_threshold = 0.0
ob_cube_018.parent = ob_ooe_axis_knob
ob_cube_018.matrix_parent_inverse = Matrix(((1.0, 0.0, 0.0, 0.0), (0.0, 1.0, 0.0, -1.0), (0.0, 0.0, 1.0, 0.0), (0.0, 0.0, 0.0, 1.0)))
ob_cube_018.location = (0.0, 2.0, 0.0)
ob_cube_018.lock_rotations_4d = False
ob_cube_018.empty_display_type = 'ARROWS'
ob_cube_018.lineart.crease_threshold = 0.0
ob_ooe_drag_axis_pix.location = (30.0, 0.0, 0.0)
ob_ooe_drag_axis_pix.lock_rotations_4d = False
ob_ooe_drag_axis_pix.empty_display_type = 'ARROWS'
ob_ooe_drag_axis_pix.lineart.crease_threshold = 0.0
ob_cube_017.parent = ob_ooe_drag_axis_pix
ob_cube_017.matrix_parent_inverse = Matrix(((1.0, 0.0, 0.0, 0.0), (0.0, 1.0, 0.0, -1.0), (0.0, 0.0, 1.0, 0.0), (0.0, 0.0, 0.0, 1.0)))
ob_cube_017.location = (0.0, 2.0, 0.0)
ob_cube_017.lock_rotations_4d = False
ob_cube_017.empty_display_type = 'ARROWS'
ob_cube_017.lineart.crease_threshold = 0.0
ob_ooe_noop.location = (27.0, 0.0, 0.0)
ob_ooe_noop.lock_rotations_4d = False
ob_ooe_noop.empty_display_type = 'ARROWS'
ob_ooe_noop.lineart.crease_threshold = 0.0
ob_cube_016.parent = ob_ooe_noop
ob_cube_016.matrix_parent_inverse = Matrix(((1.0, 0.0, 0.0, 0.0), (0.0, 1.0, 0.0, -1.0), (0.0, 0.0, 1.0, 0.0), (0.0, 0.0, 0.0, 1.0)))
ob_cube_016.location = (0.0, 2.0, 0.0)
ob_cube_016.lock_rotations_4d = False
ob_cube_016.empty_display_type = 'ARROWS'
ob_cube_016.lineart.crease_threshold = 0.0
ob_ooe_toggle.location = (24.0, 0.0, 0.0)
ob_ooe_toggle.lock_rotations_4d = False
ob_ooe_toggle.empty_display_type = 'ARROWS'
ob_ooe_toggle.lineart.crease_threshold = 0.0
ob_cube_015.parent = ob_ooe_toggle
ob_cube_015.matrix_parent_inverse = Matrix(((1.0, 0.0, 0.0, 0.0), (0.0, 1.0, 0.0, -1.0), (0.0, 0.0, 1.0, 0.0), (0.0, 0.0, 0.0, 1.0)))
ob_cube_015.location = (0.0, 2.0, 0.0)
ob_cube_015.lock_rotations_4d = False
ob_cube_015.empty_display_type = 'ARROWS'
ob_cube_015.lineart.crease_threshold = 0.0
ob_ooe_wrap.location = (20.89, 0.0, 0.0)
ob_ooe_wrap.lock_rotations_4d = False
ob_ooe_wrap.empty_display_type = 'ARROWS'
ob_ooe_wrap.lineart.crease_threshold = 0.0
ob_cube_014.parent = ob_ooe_wrap
ob_cube_014.matrix_parent_inverse = Matrix(((1.0, 0.0, 0.0, 0.0), (0.0, 1.0, 0.0, -1.0), (0.0, 0.0, 1.0, 0.0), (0.0, 0.0, 0.0, 1.0)))
ob_cube_014.location = (0.0, 2.0, 0.0)
ob_cube_014.lock_rotations_4d = False
ob_cube_014.empty_display_type = 'ARROWS'
ob_cube_014.lineart.crease_threshold = 0.0
ob_ooe_delta.location = (18.0, 0.0, 0.0)
ob_ooe_delta.lock_rotations_4d = False
ob_ooe_delta.empty_display_type = 'ARROWS'
ob_ooe_delta.lineart.crease_threshold = 0.0
ob_cube_013.parent = ob_ooe_delta
ob_cube_013.matrix_parent_inverse = Matrix(((1.0, 0.0, 0.0, 0.0), (0.0, 1.0, 0.0, -1.0), (0.0, 0.0, 1.0, 0.0), (0.0, 0.0, 0.0, 1.0)))
ob_cube_013.location = (0.0, 2.0, 0.0)
ob_cube_013.lock_rotations_4d = False
ob_cube_013.empty_display_type = 'ARROWS'
ob_cube_013.lineart.crease_threshold = 0.0
ob_ooe_radio.location = (15.0, 0.0, 0.0)
ob_ooe_radio.lock_rotations_4d = False
ob_ooe_radio.empty_display_type = 'ARROWS'
ob_ooe_radio.lineart.crease_threshold = 0.0
ob_cube_012.parent = ob_ooe_radio
ob_cube_012.matrix_parent_inverse = Matrix(((1.0, 0.0, 0.0, 0.0), (0.0, 1.0, 0.0, -1.0), (0.0, 0.0, 1.0, 0.0), (0.0, 0.0, 0.0, 1.0)))
ob_cube_012.location = (0.0, 2.0, 0.0)
ob_cube_012.lock_rotations_4d = False
ob_cube_012.empty_display_type = 'ARROWS'
ob_cube_012.lineart.crease_threshold = 0.0
ob_ooe_push.location = (12.0, 0.0, 0.0)
ob_ooe_push.lock_rotations_4d = False
ob_ooe_push.empty_display_type = 'ARROWS'
ob_ooe_push.lineart.crease_threshold = 0.0
ob_cube_011.parent = ob_ooe_push
ob_cube_011.matrix_parent_inverse = Matrix(((1.0, 0.0, 0.0, 0.0), (0.0, 1.0, 0.0, -1.0), (0.0, 0.0, 1.0, 0.0), (0.0, 0.0, 0.0, 1.0)))
ob_cube_011.location = (0.0, 2.0, 0.0)
ob_cube_011.lock_rotations_4d = False
ob_cube_011.empty_display_type = 'ARROWS'
ob_cube_011.lineart.crease_threshold = 0.0
ob_ooe_command_axis.location = (9.0, 0.0, 0.0)
ob_ooe_command_axis.lock_rotations_4d = False
ob_ooe_command_axis.empty_display_type = 'ARROWS'
ob_ooe_command_axis.lineart.crease_threshold = 0.0
ob_cube_010.parent = ob_ooe_command_axis
ob_cube_010.matrix_parent_inverse = Matrix(((1.0, 0.0, 0.0, 0.0), (0.0, 1.0, 0.0, -1.0), (0.0, 0.0, 1.0, 0.0), (0.0, 0.0, 0.0, 1.0)))
ob_cube_010.location = (0.0, 2.0, 0.0)
ob_cube_010.lock_rotations_4d = False
ob_cube_010.empty_display_type = 'ARROWS'
ob_cube_010.lineart.crease_threshold = 0.0
ob_ooe_command.location = (6.0, 0.0, 0.0)
ob_ooe_command.lock_rotations_4d = False
ob_ooe_command.empty_display_type = 'ARROWS'
ob_ooe_command.lineart.crease_threshold = 0.0
ob_cube_009.parent = ob_ooe_command
ob_cube_009.matrix_parent_inverse = Matrix(((1.0, 0.0, 0.0, 0.0), (0.0, 1.0, 0.0, -1.0), (0.0, 0.0, 1.0, 0.0), (0.0, 0.0, 0.0, 1.0)))
ob_cube_009.location = (0.0, 2.0, 0.0)
ob_cube_009.lock_rotations_4d = False
ob_cube_009.empty_display_type = 'ARROWS'
ob_cube_009.lineart.crease_threshold = 0.0
ob_ooe_drag_axis.location = (3.0, 0.0, 0.0)
ob_ooe_drag_axis.lock_rotations_4d = False
ob_ooe_drag_axis.empty_display_type = 'ARROWS'
ob_ooe_drag_axis.lineart.crease_threshold = 0.0
ob_cube_008.parent = ob_ooe_drag_axis
ob_cube_008.matrix_parent_inverse = Matrix(((1.0, 0.0, 0.0, 0.0), (0.0, 1.0, 0.0, -1.0), (0.0, 0.0, 1.0, 0.0), (0.0, 0.0, 0.0, 1.0)))
ob_cube_008.location = (0.0, 2.0, 0.0)
ob_cube_008.lock_rotations_4d = False
ob_cube_008.empty_display_type = 'ARROWS'
ob_cube_008.lineart.crease_threshold = 0.0
ob_ooe_drag_xy.location = (0.0, 0.0, 0.0)
ob_ooe_drag_xy.lock_rotations_4d = False
ob_ooe_drag_xy.empty_display_type = 'ARROWS'
ob_ooe_drag_xy.lineart.crease_threshold = 0.0
ob_cube_007.parent = ob_ooe_drag_xy
ob_cube_007.matrix_parent_inverse = Matrix(((1.0, 0.0, 0.0, 0.0), (0.0, 1.0, 0.0, -1.0), (0.0, 0.0, 1.0, 0.0), (0.0, 0.0, 0.0, 1.0)))
ob_cube_007.location = (0.0, 2.0, 0.0)
ob_cube_007.lock_rotations_4d = False
ob_cube_007.empty_display_type = 'ARROWS'
ob_cube_007.lineart.crease_threshold = 0.0
ob_manip_has_obj_parent.location = (18.0, 0.0, 0.0)
ob_manip_has_obj_parent.lock_rotations_4d = False
ob_manip_has_obj_parent.empty_display_type = 'ARROWS'
ob_manip_has_obj_parent.lineart.crease_threshold = 0.0
ob_cone.parent = ob_manip_has_obj_parent
ob_cone.matrix_parent_inverse = Matrix(((1.0, 0.0, 0.0, -18.0), (0.0, 1.0, 0.0, -1.0), (0.0, 0.0, 1.0, -0.0), (0.0, 0.0, 0.0, 1.0)))
ob_cone.location = (18.0, 3.495, 0.0)
ob_cone.lock_rotations_4d = False
ob_cone.empty_display_type = 'ARROWS'
ob_cone.lineart.crease_threshold = 0.0
ob_cube_002.parent = ob_cone
ob_cube_002.parent_type = ''
ob_cube_002.matrix_parent_inverse = Matrix(((1.0, 0.0, 0.0, 0.0), (0.0, 1.0, 0.0, -1.0), (0.0, 0.0, 1.0, 0.0), (0.0, 0.0, 0.0, 1.0)))
ob_cube_002.location = (0.0, 3.185, 0.0)
ob_cube_002.lock_rotations_4d = False
ob_cube_002.empty_display_type = 'ARROWS'
ob_cube_002.lineart.crease_threshold = 0.0

# ---- collection membership
col_collection_1.objects.link(ob_4_2_bones_2_manip)
col_collection_1.objects.link(ob_cube_006)
col_collection_1.objects.link(ob_cube_005)
col_collection_1.objects.link(ob_3_1_bone_2_manips)
col_collection_1.objects.link(ob_cube_004)
col_collection_1.objects.link(ob_cube_003)
col_collection_1.objects.link(ob_2_basic_manip_command)
col_collection_1.objects.link(ob_cube_001)
col_collection_1.objects.link(ob_1_basic_manip_axis)
col_collection_1.objects.link(ob_cube)
col_collection_2.objects.link(ob_drag_rotate_manip)
col_collection_2.objects.link(ob_quadrant)
col_collection_2.objects.link(ob_drag_rot_w_detents)
col_collection_2.objects.link(ob_handle)
col_collection_3.objects.link(ob_ooe_command_switch_u2)
col_collection_3.objects.link(ob_cube_026)
col_collection_3.objects.link(ob_ooe_command_switch_l2)
col_collection_3.objects.link(ob_cube_025)
col_collection_3.objects.link(ob_ooe_command_knob2)
col_collection_3.objects.link(ob_cube_024)
col_collection_3.objects.link(ob_ooe_command_switch_up)
col_collection_3.objects.link(ob_cube_023)
col_collection_3.objects.link(ob_ooe_command_switch_le)
col_collection_3.objects.link(ob_cube_022)
col_collection_3.objects.link(ob_ooe_command_knob)
col_collection_3.objects.link(ob_cube_021)
col_collection_3.objects.link(ob_ooe_axis_switch_up_do)
col_collection_3.objects.link(ob_cube_020)
col_collection_3.objects.link(ob_ooe_axis_switch_left)
col_collection_3.objects.link(ob_cube_019)
col_collection_3.objects.link(ob_ooe_axis_knob)
col_collection_3.objects.link(ob_cube_018)
col_collection_3.objects.link(ob_ooe_drag_axis_pix)
col_collection_3.objects.link(ob_cube_017)
col_collection_3.objects.link(ob_ooe_noop)
col_collection_3.objects.link(ob_cube_016)
col_collection_3.objects.link(ob_ooe_toggle)
col_collection_3.objects.link(ob_cube_015)
col_collection_3.objects.link(ob_ooe_wrap)
col_collection_3.objects.link(ob_cube_014)
col_collection_3.objects.link(ob_ooe_delta)
col_collection_3.objects.link(ob_cube_013)
col_collection_3.objects.link(ob_ooe_radio)
col_collection_3.objects.link(ob_cube_012)
col_collection_3.objects.link(ob_ooe_push)
col_collection_3.objects.link(ob_cube_011)
col_collection_3.objects.link(ob_ooe_command_axis)
col_collection_3.objects.link(ob_cube_010)
col_collection_3.objects.link(ob_ooe_command)
col_collection_3.objects.link(ob_cube_009)
col_collection_3.objects.link(ob_ooe_drag_axis)
col_collection_3.objects.link(ob_cube_008)
col_collection_3.objects.link(ob_ooe_drag_xy)
col_collection_3.objects.link(ob_cube_007)
col_collection_20.objects.link(ob_manip_has_obj_parent)
col_collection_20.objects.link(ob_cone)
col_collection_20.objects.link(ob_cube_002)

# ---- scene / render settings (as saved in the file)
scene.frame_start = 1; scene.frame_end = 250; scene.frame_set(1)
scene.render.engine = 'BLENDER_EEVEE_NEXT'
scene.render.image_settings.file_format = 'JPEG'
scene.render.image_settings.color_mode = 'RGB'
scene.render.image_settings.compression = 90
scene.render.resolution_x = 800
scene.render.resolution_y = 600
scene.render.pixel_aspect_x = 100.0
scene.render.pixel_aspect_y = 100.0
scene.render.fps = 25
scene.render.dither_intensity = 0.0
scene.render.use_compositing = False
scene.render.use_sequencer = False
scene.render.bake_margin = 2
scene.render.bake_bias = 0.0
scene.render.use_stamp_time = False
scene.render.use_stamp_date = False
scene.render.use_stamp_frame = False
scene.render.use_stamp_camera = False
scene.render.use_stamp_scene = False
scene.render.use_stamp_filename = False
scene.render.use_stamp_render_time = False
scene.render.stamp_font_size = 0
scene.cycles.use_denoising = False
scene.cycles.samples = 10
scene.cycles.sampling_pattern = 'TABULATED_SOBOL'
scene.cycles.light_sampling_threshold = 0.0
scene.cycles.use_adaptive_sampling = False
scene.cycles.use_light_tree = False
scene.cycles.blur_glossy = 0.0
scene.cycles.volume_bounces = 1
scene.cycles.pixel_filter_type = 'GAUSSIAN'
scene.cycles.sample_clamp_indirect = 0.0
scene.view_settings.view_transform = 'Raw'
bpy.context.view_layer.update()

# ---- added for rendering (the .blend has no active camera): camera
cam_auto = bpy.data.cameras.new('AutoCamera')
cam_auto.lens = 50.0
cam_auto.sensor_width = 36.0
cam_auto.clip_end = 1000.0
ob_auto_camera = bpy.data.objects.new('AutoCamera', cam_auto)
scene.collection.objects.link(ob_auto_camera)
ob_auto_camera.location = (83.2656, -64.7483, 43.8322)
ob_auto_camera.rotation_euler = (1.09748, -7.21219e-08, 0.694738)
scene.camera = ob_auto_camera
bpy.context.view_layer.update()
